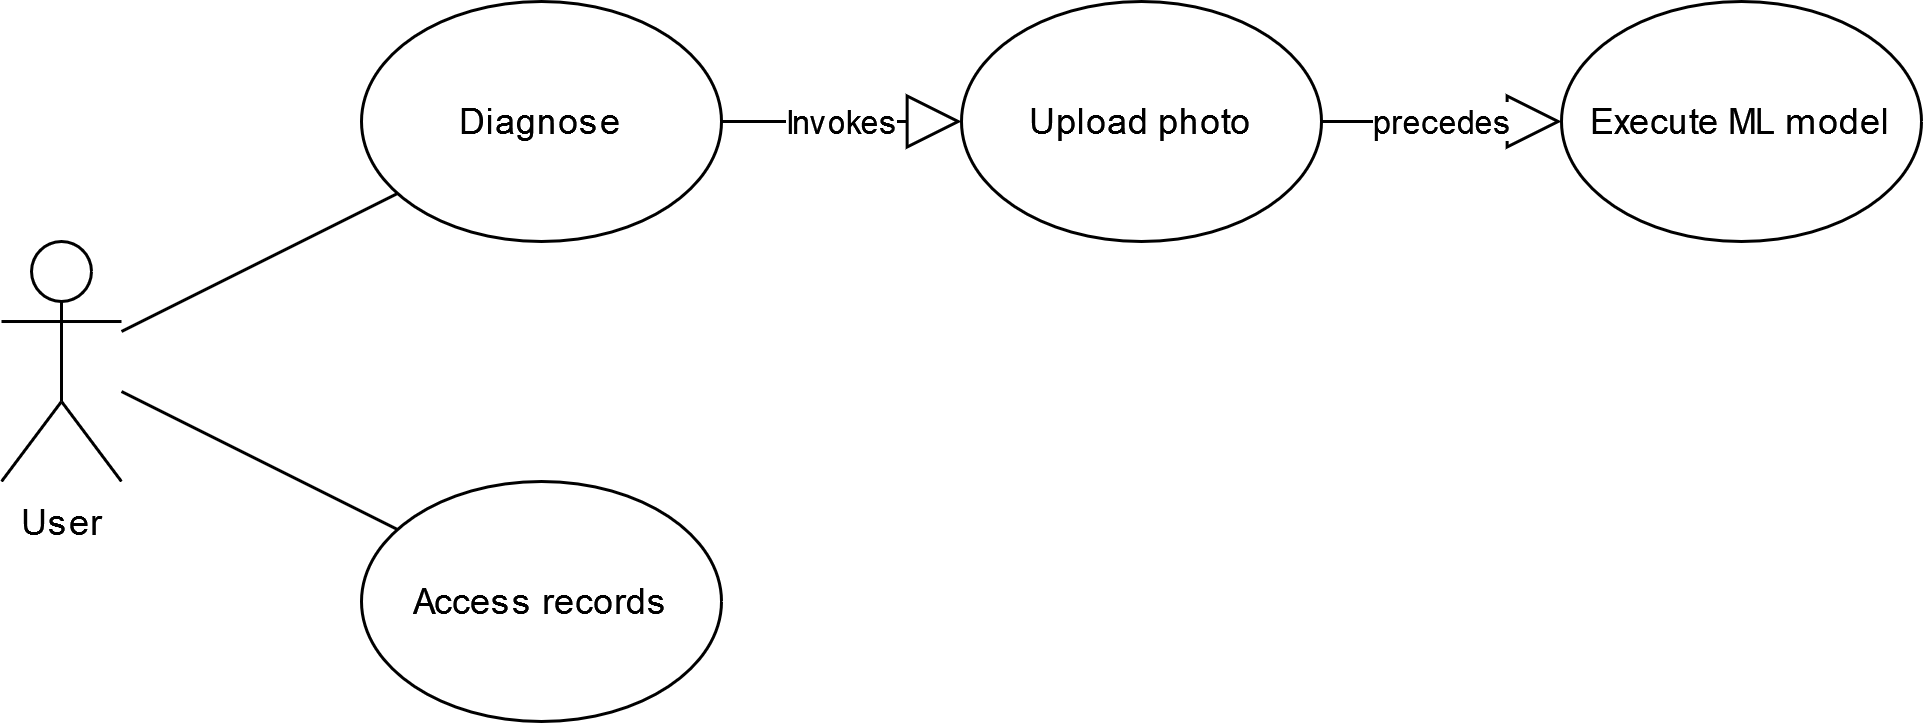

The diagram above was exported from draw.io. Its source (the exported page's mxGraphModel, read from the mxfile embedded in the PNG):
<mxGraphModel dx="1434" dy="822" grid="1" gridSize="10" guides="1" tooltips="1" connect="1" arrows="1" fold="1" page="1" pageScale="1" pageWidth="850" pageHeight="1100" math="0" shadow="0">
  <root>
    <mxCell id="0" />
    <mxCell id="1" parent="0" />
    <mxCell id="5zmrhRty2mEyWVWRmT-7-1" value="User" style="shape=umlActor;verticalLabelPosition=bottom;verticalAlign=top;html=1;" vertex="1" parent="1">
      <mxGeometry x="120" y="280" width="40" height="80" as="geometry" />
    </mxCell>
    <mxCell id="5zmrhRty2mEyWVWRmT-7-2" value="Diagnose" style="ellipse;whiteSpace=wrap;html=1;" vertex="1" parent="1">
      <mxGeometry x="240" y="200" width="120" height="80" as="geometry" />
    </mxCell>
    <mxCell id="5zmrhRty2mEyWVWRmT-7-3" value="Access records" style="ellipse;whiteSpace=wrap;html=1;" vertex="1" parent="1">
      <mxGeometry x="240" y="360" width="120" height="80" as="geometry" />
    </mxCell>
    <mxCell id="5zmrhRty2mEyWVWRmT-7-4" value="Upload photo" style="ellipse;whiteSpace=wrap;html=1;" vertex="1" parent="1">
      <mxGeometry x="440" y="200" width="120" height="80" as="geometry" />
    </mxCell>
    <mxCell id="5zmrhRty2mEyWVWRmT-7-5" value="Execute ML model" style="ellipse;whiteSpace=wrap;html=1;" vertex="1" parent="1">
      <mxGeometry x="640" y="200" width="120" height="80" as="geometry" />
    </mxCell>
    <mxCell id="5zmrhRty2mEyWVWRmT-7-6" value="Invokes" style="endArrow=block;endSize=16;endFill=0;html=1;rounded=0;" edge="1" parent="1" source="5zmrhRty2mEyWVWRmT-7-2" target="5zmrhRty2mEyWVWRmT-7-4">
      <mxGeometry width="160" relative="1" as="geometry">
        <mxPoint x="340" y="420" as="sourcePoint" />
        <mxPoint x="500" y="420" as="targetPoint" />
      </mxGeometry>
    </mxCell>
    <mxCell id="5zmrhRty2mEyWVWRmT-7-7" value="precedes" style="endArrow=block;endSize=16;endFill=0;html=1;rounded=0;" edge="1" parent="1" source="5zmrhRty2mEyWVWRmT-7-4" target="5zmrhRty2mEyWVWRmT-7-5">
      <mxGeometry width="160" relative="1" as="geometry">
        <mxPoint x="340" y="420" as="sourcePoint" />
        <mxPoint x="500" y="420" as="targetPoint" />
      </mxGeometry>
    </mxCell>
    <mxCell id="5zmrhRty2mEyWVWRmT-7-8" value="" style="endArrow=none;html=1;rounded=0;" edge="1" parent="1" source="5zmrhRty2mEyWVWRmT-7-1" target="5zmrhRty2mEyWVWRmT-7-2">
      <mxGeometry width="50" height="50" relative="1" as="geometry">
        <mxPoint x="400" y="440" as="sourcePoint" />
        <mxPoint x="450" y="390" as="targetPoint" />
      </mxGeometry>
    </mxCell>
    <mxCell id="5zmrhRty2mEyWVWRmT-7-9" value="" style="endArrow=none;html=1;rounded=0;" edge="1" parent="1" source="5zmrhRty2mEyWVWRmT-7-1" target="5zmrhRty2mEyWVWRmT-7-3">
      <mxGeometry width="50" height="50" relative="1" as="geometry">
        <mxPoint x="400" y="440" as="sourcePoint" />
        <mxPoint x="450" y="390" as="targetPoint" />
      </mxGeometry>
    </mxCell>
  </root>
</mxGraphModel>